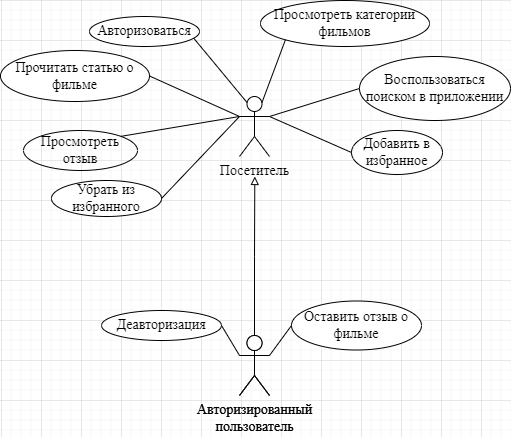

The diagram above was exported from draw.io. Its source (the exported page's mxGraphModel, read from the mxfile embedded in the PNG):
<mxGraphModel dx="1050" dy="629" grid="1" gridSize="10" guides="1" tooltips="1" connect="1" arrows="1" fold="1" page="1" pageScale="1" pageWidth="827" pageHeight="583" math="0" shadow="0">
  <root>
    <mxCell id="0" />
    <mxCell id="1" parent="0" />
    <mxCell id="6NBOPOoBH-tuoDYOrOp6-6" style="edgeStyle=orthogonalEdgeStyle;rounded=0;orthogonalLoop=1;jettySize=auto;html=1;exitX=0.5;exitY=0;exitDx=0;exitDy=0;exitPerimeter=0;endArrow=block;endFill=0;fontFamily=Times New Roman;fontSize=14;" parent="1" source="6NBOPOoBH-tuoDYOrOp6-3" edge="1">
      <mxGeometry relative="1" as="geometry">
        <mxPoint x="413.3103448275863" y="256" as="targetPoint" />
      </mxGeometry>
    </mxCell>
    <mxCell id="6NBOPOoBH-tuoDYOrOp6-3" value="Авторизированный&lt;br style=&quot;font-size: 14px;&quot;&gt;пользователь" style="shape=umlActor;verticalLabelPosition=bottom;verticalAlign=top;html=1;outlineConnect=0;fontFamily=Times New Roman;fontSize=14;" parent="1" vertex="1">
      <mxGeometry x="398" y="415" width="30" height="60" as="geometry" />
    </mxCell>
    <mxCell id="6NBOPOoBH-tuoDYOrOp6-4" value="Посетитель" style="shape=umlActor;verticalLabelPosition=bottom;verticalAlign=top;html=1;outlineConnect=0;fontFamily=Times New Roman;fontSize=14;" parent="1" vertex="1">
      <mxGeometry x="398" y="176" width="30" height="60" as="geometry" />
    </mxCell>
    <mxCell id="6NBOPOoBH-tuoDYOrOp6-7" value="Просмотреть категории фильмов" style="ellipse;whiteSpace=wrap;html=1;fontFamily=Times New Roman;fontSize=14;" parent="1" vertex="1">
      <mxGeometry x="419" y="80" width="169" height="46" as="geometry" />
    </mxCell>
    <mxCell id="6NBOPOoBH-tuoDYOrOp6-8" value="" style="endArrow=none;html=1;rounded=0;entryX=0;entryY=1;entryDx=0;entryDy=0;exitX=0.75;exitY=0.1;exitDx=0;exitDy=0;exitPerimeter=0;fontFamily=Times New Roman;fontSize=14;" parent="1" source="6NBOPOoBH-tuoDYOrOp6-4" target="6NBOPOoBH-tuoDYOrOp6-7" edge="1">
      <mxGeometry width="50" height="50" relative="1" as="geometry">
        <mxPoint x="418" y="176" as="sourcePoint" />
        <mxPoint x="478" y="116" as="targetPoint" />
      </mxGeometry>
    </mxCell>
    <mxCell id="6NBOPOoBH-tuoDYOrOp6-9" value="Воспользоваться поиском в приложении" style="ellipse;whiteSpace=wrap;html=1;fontFamily=Times New Roman;fontSize=14;" parent="1" vertex="1">
      <mxGeometry x="518" y="136" width="151" height="64" as="geometry" />
    </mxCell>
    <mxCell id="6NBOPOoBH-tuoDYOrOp6-10" value="" style="endArrow=none;html=1;rounded=0;entryX=0;entryY=0.5;entryDx=0;entryDy=0;exitX=1;exitY=0.3333333333333333;exitDx=0;exitDy=0;exitPerimeter=0;fontFamily=Times New Roman;fontSize=14;" parent="1" source="6NBOPOoBH-tuoDYOrOp6-4" target="6NBOPOoBH-tuoDYOrOp6-9" edge="1">
      <mxGeometry width="50" height="50" relative="1" as="geometry">
        <mxPoint x="438" y="196" as="sourcePoint" />
        <mxPoint x="558" y="176" as="targetPoint" />
      </mxGeometry>
    </mxCell>
    <mxCell id="6NBOPOoBH-tuoDYOrOp6-11" value="Оставить отзыв о фильме" style="ellipse;whiteSpace=wrap;html=1;fontFamily=Times New Roman;fontSize=14;" parent="1" vertex="1">
      <mxGeometry x="450" y="380.5" width="130" height="49" as="geometry" />
    </mxCell>
    <mxCell id="6NBOPOoBH-tuoDYOrOp6-12" value="" style="endArrow=none;html=1;rounded=0;entryX=0;entryY=0.5;entryDx=0;entryDy=0;exitX=1;exitY=0.3333333333333333;exitDx=0;exitDy=0;exitPerimeter=0;fontFamily=Times New Roman;fontSize=14;" parent="1" source="6NBOPOoBH-tuoDYOrOp6-84" target="6NBOPOoBH-tuoDYOrOp6-11" edge="1">
      <mxGeometry width="50" height="50" relative="1" as="geometry">
        <mxPoint x="438" y="435" as="sourcePoint" />
        <mxPoint x="508" y="365" as="targetPoint" />
      </mxGeometry>
    </mxCell>
    <mxCell id="6NBOPOoBH-tuoDYOrOp6-16" value="&lt;font style=&quot;font-size: 14px;&quot;&gt;Авторизоваться&lt;/font&gt;" style="ellipse;whiteSpace=wrap;html=1;fontFamily=Times New Roman;fontSize=14;" parent="1" vertex="1">
      <mxGeometry x="248" y="96" width="110" height="30" as="geometry" />
    </mxCell>
    <mxCell id="6NBOPOoBH-tuoDYOrOp6-17" value="" style="endArrow=none;html=1;rounded=0;entryX=0.946;entryY=0.717;entryDx=0;entryDy=0;exitX=0.25;exitY=0.1;exitDx=0;exitDy=0;exitPerimeter=0;entryPerimeter=0;fontFamily=Times New Roman;fontSize=14;" parent="1" source="6NBOPOoBH-tuoDYOrOp6-4" target="6NBOPOoBH-tuoDYOrOp6-16" edge="1">
      <mxGeometry width="50" height="50" relative="1" as="geometry">
        <mxPoint x="208" y="266" as="sourcePoint" />
        <mxPoint x="258" y="216" as="targetPoint" />
      </mxGeometry>
    </mxCell>
    <mxCell id="6NBOPOoBH-tuoDYOrOp6-30" value="Прочитать статью о фильме" style="ellipse;whiteSpace=wrap;html=1;fontFamily=Times New Roman;fontSize=14;" parent="1" vertex="1">
      <mxGeometry x="159" y="130" width="149" height="51" as="geometry" />
    </mxCell>
    <mxCell id="6NBOPOoBH-tuoDYOrOp6-31" value="" style="endArrow=none;html=1;rounded=0;entryX=0;entryY=0.3333333333333333;entryDx=0;entryDy=0;entryPerimeter=0;exitX=1;exitY=0.5;exitDx=0;exitDy=0;fontFamily=Times New Roman;fontSize=14;" parent="1" source="6NBOPOoBH-tuoDYOrOp6-30" target="6NBOPOoBH-tuoDYOrOp6-4" edge="1">
      <mxGeometry width="50" height="50" relative="1" as="geometry">
        <mxPoint x="258" y="286" as="sourcePoint" />
        <mxPoint x="308" y="236" as="targetPoint" />
      </mxGeometry>
    </mxCell>
    <mxCell id="6NBOPOoBH-tuoDYOrOp6-80" value="Добавить в избранное" style="ellipse;whiteSpace=wrap;html=1;fontFamily=Times New Roman;fontSize=14;" parent="1" vertex="1">
      <mxGeometry x="510" y="210" width="91" height="44" as="geometry" />
    </mxCell>
    <mxCell id="6NBOPOoBH-tuoDYOrOp6-81" value="" style="endArrow=none;html=1;rounded=0;entryX=0;entryY=0.5;entryDx=0;entryDy=0;exitX=1;exitY=0.3333333333333333;exitDx=0;exitDy=0;exitPerimeter=0;fontFamily=Times New Roman;fontSize=14;" parent="1" source="6NBOPOoBH-tuoDYOrOp6-4" target="6NBOPOoBH-tuoDYOrOp6-80" edge="1">
      <mxGeometry width="50" height="50" relative="1" as="geometry">
        <mxPoint x="468" y="485" as="sourcePoint" />
        <mxPoint x="518" y="435" as="targetPoint" />
      </mxGeometry>
    </mxCell>
    <mxCell id="6NBOPOoBH-tuoDYOrOp6-82" value="Убрать из избранного" style="ellipse;whiteSpace=wrap;html=1;fontFamily=Times New Roman;fontSize=14;" parent="1" vertex="1">
      <mxGeometry x="210" y="260" width="110" height="36" as="geometry" />
    </mxCell>
    <mxCell id="6NBOPOoBH-tuoDYOrOp6-83" value="" style="endArrow=none;html=1;rounded=0;exitX=1;exitY=0.5;exitDx=0;exitDy=0;fontFamily=Times New Roman;fontSize=14;entryX=0;entryY=0.3333333333333333;entryDx=0;entryDy=0;entryPerimeter=0;" parent="1" source="6NBOPOoBH-tuoDYOrOp6-82" target="6NBOPOoBH-tuoDYOrOp6-4" edge="1">
      <mxGeometry width="50" height="50" relative="1" as="geometry">
        <mxPoint x="318" y="421" as="sourcePoint" />
        <mxPoint x="400" y="200" as="targetPoint" />
      </mxGeometry>
    </mxCell>
    <mxCell id="6NBOPOoBH-tuoDYOrOp6-84" value="Авторизированный&lt;br style=&quot;font-size: 14px;&quot;&gt;пользователь" style="shape=umlActor;verticalLabelPosition=bottom;verticalAlign=top;html=1;outlineConnect=0;fontFamily=Times New Roman;fontSize=14;" parent="1" vertex="1">
      <mxGeometry x="398" y="415" width="30" height="60" as="geometry" />
    </mxCell>
    <mxCell id="jNmbJ1TePZ4sZ1nWf38i-1" value="" style="endArrow=none;html=1;rounded=0;strokeWidth=1;fontSize=14;exitX=1;exitY=0;exitDx=0;exitDy=0;entryX=0;entryY=0.3333333333333333;entryDx=0;entryDy=0;entryPerimeter=0;fontFamily=Times New Roman;" parent="1" source="jNmbJ1TePZ4sZ1nWf38i-2" target="6NBOPOoBH-tuoDYOrOp6-4" edge="1">
      <mxGeometry width="50" height="50" relative="1" as="geometry">
        <mxPoint x="303" y="220" as="sourcePoint" />
        <mxPoint x="392" y="200" as="targetPoint" />
      </mxGeometry>
    </mxCell>
    <mxCell id="jNmbJ1TePZ4sZ1nWf38i-2" value="Просмотреть отзыв" style="ellipse;whiteSpace=wrap;html=1;strokeColor=#000000;strokeWidth=1;fontSize=14;fillColor=none;fontFamily=Times New Roman;" parent="1" vertex="1">
      <mxGeometry x="182" y="210" width="114" height="40" as="geometry" />
    </mxCell>
    <mxCell id="v-QgiXbNyepkDP8ghWku-1" value="&lt;font style=&quot;font-size: 14px;&quot; face=&quot;Times New Roman&quot;&gt;Деавторизация&lt;/font&gt;" style="ellipse;whiteSpace=wrap;html=1;" vertex="1" parent="1">
      <mxGeometry x="260" y="390" width="120" height="30" as="geometry" />
    </mxCell>
    <mxCell id="v-QgiXbNyepkDP8ghWku-2" value="" style="endArrow=none;html=1;rounded=0;entryX=0;entryY=0.3333333333333333;entryDx=0;entryDy=0;entryPerimeter=0;exitX=1;exitY=0.5;exitDx=0;exitDy=0;" edge="1" parent="1" source="v-QgiXbNyepkDP8ghWku-1" target="6NBOPOoBH-tuoDYOrOp6-84">
      <mxGeometry width="50" height="50" relative="1" as="geometry">
        <mxPoint x="210" y="470" as="sourcePoint" />
        <mxPoint x="260" y="420" as="targetPoint" />
      </mxGeometry>
    </mxCell>
  </root>
</mxGraphModel>